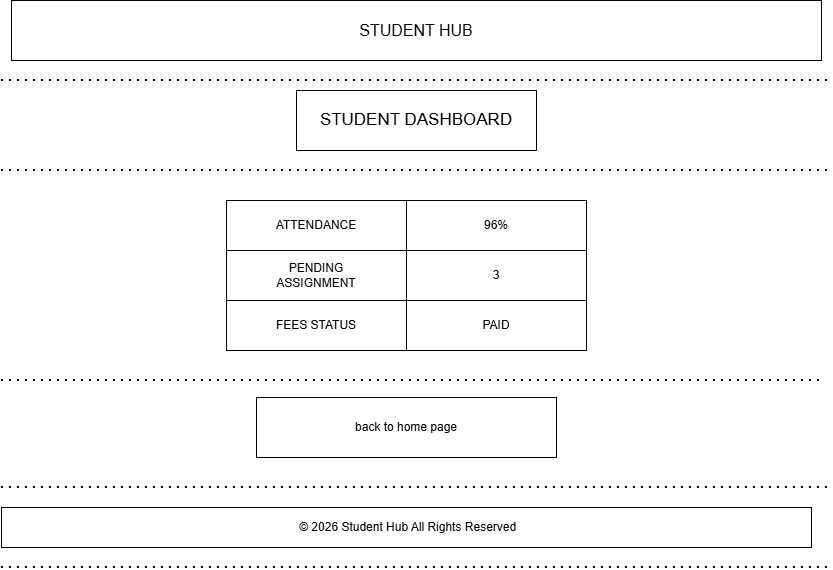

The diagram above was exported from draw.io. Its source (the exported page's mxGraphModel, read from the mxfile embedded in the PNG):
<mxGraphModel dx="1269" dy="562" grid="1" gridSize="10" guides="1" tooltips="1" connect="1" arrows="1" fold="1" page="1" pageScale="1" pageWidth="850" pageHeight="1100" math="0" shadow="0">
  <root>
    <mxCell id="0" />
    <mxCell id="1" parent="0" />
    <mxCell id="ipWG0KGWNeMdpppqQacX-1" parent="1" style="rounded=0;whiteSpace=wrap;html=1;" value="&lt;font style=&quot;font-size: 16px;&quot;&gt;STUDENT HUB&lt;/font&gt;" vertex="1">
      <mxGeometry height="60" width="810" x="500" y="290" as="geometry" />
    </mxCell>
    <mxCell id="ipWG0KGWNeMdpppqQacX-2" edge="1" parent="1" style="endArrow=none;dashed=1;html=1;dashPattern=1 3;strokeWidth=2;rounded=0;" value="">
      <mxGeometry height="50" relative="1" width="50" as="geometry">
        <mxPoint x="490" y="370" as="sourcePoint" />
        <mxPoint x="1320" y="370" as="targetPoint" />
      </mxGeometry>
    </mxCell>
    <mxCell id="ipWG0KGWNeMdpppqQacX-3" edge="1" parent="1" style="endArrow=none;dashed=1;html=1;dashPattern=1 3;strokeWidth=2;rounded=0;" value="">
      <mxGeometry height="50" relative="1" width="50" as="geometry">
        <mxPoint x="490" y="460" as="sourcePoint" />
        <mxPoint x="1320" y="460" as="targetPoint" />
      </mxGeometry>
    </mxCell>
    <mxCell id="ipWG0KGWNeMdpppqQacX-4" parent="1" style="rounded=0;whiteSpace=wrap;html=1;" value="&lt;span style=&quot;font-size: 17px;&quot;&gt;STUDENT DASHBOARD&lt;/span&gt;" vertex="1">
      <mxGeometry height="60" width="240" x="785" y="380" as="geometry" />
    </mxCell>
    <mxCell id="ipWG0KGWNeMdpppqQacX-5" edge="1" parent="1" style="endArrow=none;dashed=1;html=1;dashPattern=1 3;strokeWidth=2;rounded=0;" value="">
      <mxGeometry height="50" relative="1" width="50" as="geometry">
        <Array as="points">
          <mxPoint x="896.13" y="670" />
        </Array>
        <mxPoint x="490" y="670" as="sourcePoint" />
        <mxPoint x="1310" y="670" as="targetPoint" />
      </mxGeometry>
    </mxCell>
    <mxCell id="ipWG0KGWNeMdpppqQacX-6" parent="1" style="whiteSpace=wrap;html=1;" value="back to home page" vertex="1">
      <mxGeometry height="60" width="300" x="745" y="687" as="geometry" />
    </mxCell>
    <mxCell id="ipWG0KGWNeMdpppqQacX-7" edge="1" parent="1" style="endArrow=none;dashed=1;html=1;dashPattern=1 3;strokeWidth=2;rounded=0;" value="">
      <mxGeometry height="50" relative="1" width="50" as="geometry">
        <Array as="points">
          <mxPoint x="896.13" y="777" />
        </Array>
        <mxPoint x="490" y="777" as="sourcePoint" />
        <mxPoint x="1320" y="777" as="targetPoint" />
      </mxGeometry>
    </mxCell>
    <mxCell id="ipWG0KGWNeMdpppqQacX-8" parent="1" style="rounded=0;whiteSpace=wrap;html=1;" value="&amp;nbsp;© 2026 Student Hub All Rights Reserved" vertex="1">
      <mxGeometry height="40" width="810" x="490" y="797" as="geometry" />
    </mxCell>
    <mxCell id="ipWG0KGWNeMdpppqQacX-9" edge="1" parent="1" style="endArrow=none;dashed=1;html=1;dashPattern=1 3;strokeWidth=2;rounded=0;" value="">
      <mxGeometry height="50" relative="1" width="50" as="geometry">
        <Array as="points">
          <mxPoint x="896.13" y="857" />
        </Array>
        <mxPoint x="490" y="857" as="sourcePoint" />
        <mxPoint x="1320" y="857" as="targetPoint" />
      </mxGeometry>
    </mxCell>
    <mxCell id="ipWG0KGWNeMdpppqQacX-10" parent="1" style="rounded=0;whiteSpace=wrap;html=1;" value="ATTENDANCE" vertex="1">
      <mxGeometry height="50" width="180" x="715" y="490" as="geometry" />
    </mxCell>
    <mxCell id="ipWG0KGWNeMdpppqQacX-11" parent="1" style="rounded=0;whiteSpace=wrap;html=1;" value="PENDING&lt;div&gt;ASSIGNMENT&lt;/div&gt;" vertex="1">
      <mxGeometry height="50" width="180" x="715" y="540" as="geometry" />
    </mxCell>
    <mxCell id="ipWG0KGWNeMdpppqQacX-12" parent="1" style="rounded=0;whiteSpace=wrap;html=1;" value="FEES STATUS" vertex="1">
      <mxGeometry height="50" width="180" x="715" y="590" as="geometry" />
    </mxCell>
    <mxCell id="ipWG0KGWNeMdpppqQacX-13" parent="1" style="rounded=0;whiteSpace=wrap;html=1;" value="96%" vertex="1">
      <mxGeometry height="50" width="180" x="895" y="490" as="geometry" />
    </mxCell>
    <mxCell id="ipWG0KGWNeMdpppqQacX-14" parent="1" style="rounded=0;whiteSpace=wrap;html=1;" value="3" vertex="1">
      <mxGeometry height="50" width="180" x="895" y="540" as="geometry" />
    </mxCell>
    <mxCell id="ipWG0KGWNeMdpppqQacX-15" parent="1" style="rounded=0;whiteSpace=wrap;html=1;" value="PAID" vertex="1">
      <mxGeometry height="50" width="180" x="895" y="590" as="geometry" />
    </mxCell>
  </root>
</mxGraphModel>